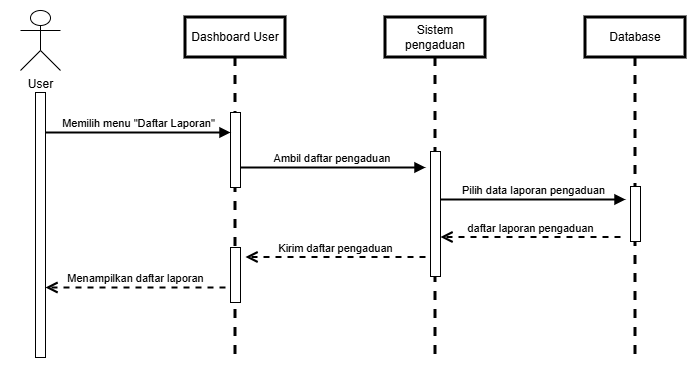

The diagram above was exported from draw.io. Its source (the exported page's mxGraphModel, read from the mxfile embedded in the PNG):
<mxGraphModel dx="1453" dy="718" grid="1" gridSize="10" guides="1" tooltips="1" connect="1" arrows="1" fold="1" page="1" pageScale="1" pageWidth="827" pageHeight="1169" math="0" shadow="0">
  <root>
    <mxCell id="0" />
    <mxCell id="1" parent="0" />
    <mxCell id="UFjGZP_3G__R4jcgssgt-1" parent="1" style="shape=umlLifeline;perimeter=lifelinePerimeter;whiteSpace=wrap;html=1;container=1;dropTarget=0;collapsible=0;recursiveResize=0;outlineConnect=0;portConstraint=eastwest;newEdgeStyle={&quot;curved&quot;:0,&quot;rounded&quot;:0};strokeWidth=3;" value="Dashboard User" vertex="1">
      <mxGeometry height="340" width="100" x="365" y="287" as="geometry" />
    </mxCell>
    <mxCell id="UFjGZP_3G__R4jcgssgt-2" parent="UFjGZP_3G__R4jcgssgt-1" style="html=1;points=[[0,0,0,0,5],[0,1,0,0,-5],[1,0,0,0,5],[1,1,0,0,-5]];perimeter=orthogonalPerimeter;outlineConnect=0;targetShapes=umlLifeline;portConstraint=eastwest;newEdgeStyle={&quot;curved&quot;:0,&quot;rounded&quot;:0};fillColor=light-dark(#FFFFFF,#6666FF);" value="" vertex="1">
      <mxGeometry height="75" width="10" x="45" y="95" as="geometry" />
    </mxCell>
    <mxCell id="UFjGZP_3G__R4jcgssgt-3" parent="UFjGZP_3G__R4jcgssgt-1" style="html=1;points=[[0,0,0,0,5],[0,1,0,0,-5],[1,0,0,0,5],[1,1,0,0,-5]];perimeter=orthogonalPerimeter;outlineConnect=0;targetShapes=umlLifeline;portConstraint=eastwest;newEdgeStyle={&quot;curved&quot;:0,&quot;rounded&quot;:0};fillColor=light-dark(#FFFFFF,#6666FF);" value="" vertex="1">
      <mxGeometry height="55" width="10" x="45" y="230" as="geometry" />
    </mxCell>
    <mxCell id="UFjGZP_3G__R4jcgssgt-4" parent="1" style="shape=umlLifeline;perimeter=lifelinePerimeter;whiteSpace=wrap;html=1;container=1;dropTarget=0;collapsible=0;recursiveResize=0;outlineConnect=0;portConstraint=eastwest;newEdgeStyle={&quot;curved&quot;:0,&quot;rounded&quot;:0};strokeWidth=3;" value="Sistem pengaduan" vertex="1">
      <mxGeometry height="340" width="100" x="565" y="287" as="geometry" />
    </mxCell>
    <mxCell id="UFjGZP_3G__R4jcgssgt-5" parent="UFjGZP_3G__R4jcgssgt-4" style="html=1;points=[[0,0,0,0,5],[0,1,0,0,-5],[1,0,0,0,5],[1,1,0,0,-5]];perimeter=orthogonalPerimeter;outlineConnect=0;targetShapes=umlLifeline;portConstraint=eastwest;newEdgeStyle={&quot;curved&quot;:0,&quot;rounded&quot;:0};fillColor=light-dark(#FFFFFF,#6666FF);" value="" vertex="1">
      <mxGeometry height="125" width="10" x="45" y="134" as="geometry" />
    </mxCell>
    <mxCell id="UFjGZP_3G__R4jcgssgt-6" edge="1" parent="1" style="html=1;verticalAlign=bottom;endArrow=block;curved=0;rounded=0;strokeWidth=2;" target="UFjGZP_3G__R4jcgssgt-2" value="Memilih menu &quot;Daftar Laporan&quot;">
      <mxGeometry relative="1" width="80" as="geometry">
        <mxPoint x="225" y="402" as="sourcePoint" />
        <mxPoint x="403.5" y="402" as="targetPoint" />
      </mxGeometry>
    </mxCell>
    <mxCell id="UFjGZP_3G__R4jcgssgt-7" parent="1" style="shape=umlLifeline;perimeter=lifelinePerimeter;whiteSpace=wrap;html=1;container=1;dropTarget=0;collapsible=0;recursiveResize=0;outlineConnect=0;portConstraint=eastwest;newEdgeStyle={&quot;curved&quot;:0,&quot;rounded&quot;:0};strokeWidth=3;" value="Database" vertex="1">
      <mxGeometry height="340" width="100" x="765" y="287" as="geometry" />
    </mxCell>
    <mxCell id="UFjGZP_3G__R4jcgssgt-8" parent="UFjGZP_3G__R4jcgssgt-7" style="html=1;points=[[0,0,0,0,5],[0,1,0,0,-5],[1,0,0,0,5],[1,1,0,0,-5]];perimeter=orthogonalPerimeter;outlineConnect=0;targetShapes=umlLifeline;portConstraint=eastwest;newEdgeStyle={&quot;curved&quot;:0,&quot;rounded&quot;:0};fillColor=light-dark(#FFFFFF,#6666FF);" value="" vertex="1">
      <mxGeometry height="55" width="10" x="45" y="169" as="geometry" />
    </mxCell>
    <mxCell id="UFjGZP_3G__R4jcgssgt-9" parent="1" style="html=1;points=[[0,0,0,0,5],[0,1,0,0,-5],[1,0,0,0,5],[1,1,0,0,-5]];perimeter=orthogonalPerimeter;outlineConnect=0;targetShapes=umlLifeline;portConstraint=eastwest;newEdgeStyle={&quot;curved&quot;:0,&quot;rounded&quot;:0};fillColor=light-dark(#FFFFFF,#6666FF);" value="" vertex="1">
      <mxGeometry height="265" width="10" x="215" y="362" as="geometry" />
    </mxCell>
    <mxCell id="UFjGZP_3G__R4jcgssgt-10" parent="1" style="shape=umlActor;verticalLabelPosition=bottom;verticalAlign=top;html=1;" value="User" vertex="1">
      <mxGeometry height="60" width="40" x="200" y="280" as="geometry" />
    </mxCell>
    <mxCell id="UFjGZP_3G__R4jcgssgt-11" edge="1" parent="1" style="html=1;verticalAlign=bottom;endArrow=block;curved=0;rounded=0;strokeWidth=2;" value="Ambil daftar pengaduan&amp;nbsp;">
      <mxGeometry relative="1" width="80" as="geometry">
        <mxPoint x="420" y="437" as="sourcePoint" />
        <mxPoint x="605" y="437" as="targetPoint" />
      </mxGeometry>
    </mxCell>
    <mxCell id="UFjGZP_3G__R4jcgssgt-12" edge="1" parent="1" style="html=1;verticalAlign=bottom;endArrow=block;curved=0;rounded=0;strokeWidth=2;" value="Pilih data laporan pengaduan">
      <mxGeometry relative="1" width="80" as="geometry">
        <mxPoint x="620" y="469" as="sourcePoint" />
        <mxPoint x="805" y="469" as="targetPoint" />
      </mxGeometry>
    </mxCell>
    <mxCell id="UFjGZP_3G__R4jcgssgt-13" edge="1" parent="1" style="html=1;verticalAlign=bottom;endArrow=open;dashed=1;endSize=8;curved=0;rounded=0;entryX=1.5;entryY=0.259;entryDx=0;entryDy=0;entryPerimeter=0;strokeWidth=2;" value="daftar laporan pengaduan">
      <mxGeometry relative="1" as="geometry">
        <mxPoint x="800" y="506.5" as="sourcePoint" />
        <mxPoint x="620" y="506.5" as="targetPoint" />
      </mxGeometry>
    </mxCell>
    <mxCell id="UFjGZP_3G__R4jcgssgt-14" edge="1" parent="1" style="html=1;verticalAlign=bottom;endArrow=open;dashed=1;endSize=8;curved=0;rounded=0;entryX=1.5;entryY=0.259;entryDx=0;entryDy=0;entryPerimeter=0;strokeWidth=2;" value="Kirim daftar pengaduan">
      <mxGeometry relative="1" as="geometry">
        <mxPoint x="605" y="526.5" as="sourcePoint" />
        <mxPoint x="425" y="526.5" as="targetPoint" />
      </mxGeometry>
    </mxCell>
    <mxCell id="UFjGZP_3G__R4jcgssgt-15" edge="1" parent="1" style="html=1;verticalAlign=bottom;endArrow=open;dashed=1;endSize=8;curved=0;rounded=0;entryX=1.5;entryY=0.259;entryDx=0;entryDy=0;entryPerimeter=0;strokeWidth=2;" value="Menampilkan daftar laporan">
      <mxGeometry relative="1" as="geometry">
        <mxPoint x="405" y="557" as="sourcePoint" />
        <mxPoint x="225" y="557" as="targetPoint" />
      </mxGeometry>
    </mxCell>
    <mxCell id="P8M2Fv44yyr0elsaCDay-1" parent="1" style="rounded=0;whiteSpace=wrap;html=1;fillColor=none;strokeColor=none;" value="" vertex="1">
      <mxGeometry height="370" width="700" x="180" y="270" as="geometry" />
    </mxCell>
  </root>
</mxGraphModel>